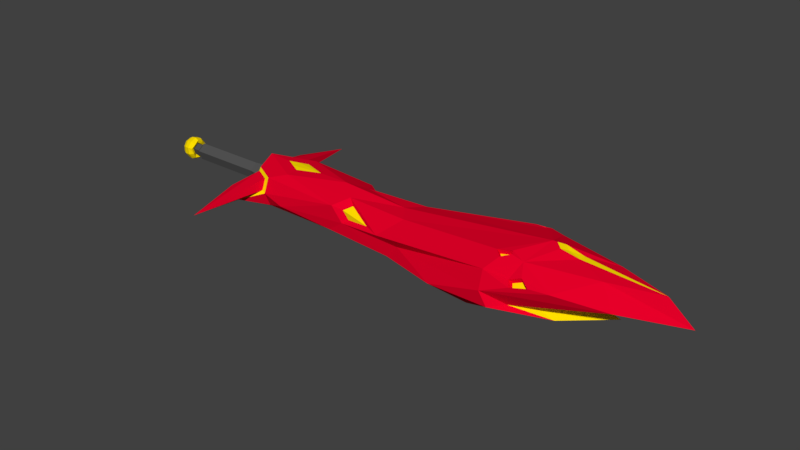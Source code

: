 # Source: 009_Sahlermander.blend  (saved by Blender 2.77.0; exported with 4.5.12 LTS)
import bpy
from mathutils import Matrix  # noqa: F401  (used for matrix-valued properties, if any)

bpy.ops.wm.read_factory_settings(use_empty=True)
scene = bpy.context.scene
scene.name = 'Scene'

# ---- collections
col_collection_1 = bpy.data.collections.new('Collection 1'); scene.collection.children.link(col_collection_1)

# ---- materials (node trees are filled in below, after node groups)
mat_smander_blade_1 = bpy.data.materials.new('Smander_Blade_1')
mat_smander_blade_1.alpha_threshold = 0.0
mat_smander_blade_1.use_transparent_shadow = False
mat_smander_blade_1.diffuse_color = (0.8, 0.0, 0.02198, 1.0)
mat_smander_blade_1.roughness = 0.5
mat_smander_blade_2 = bpy.data.materials.new('Smander_Blade_2')
mat_smander_blade_2.alpha_threshold = 0.0
mat_smander_blade_2.use_transparent_shadow = False
mat_smander_blade_2.diffuse_color = (1.0, 0.741, 0.0, 1.0)
mat_smander_blade_2.roughness = 0.5
mat_smander_hilt_1 = bpy.data.materials.new('Smander_Hilt_1')
mat_smander_hilt_1.alpha_threshold = 0.0
mat_smander_hilt_1.use_transparent_shadow = False
mat_smander_hilt_1.diffuse_color = (0.08714, 0.08714, 0.08714, 1.0)
mat_smander_hilt_1.roughness = 0.5

# ---- material node trees

# ---- world
world_world = bpy.data.worlds.new('World'); scene.world = world_world
world_world.color = (0.05088, 0.05088, 0.05088)
world_world.use_sun_shadow = False
world_world.sun_shadow_jitter_overblur = 0.0
world_world.cycles.sampling_method = 'MANUAL'

# ---- meshes
me_icosphere = bpy.data.meshes.new('Icosphere')
me_icosphere.from_pydata([(-4.094, -0.4324, -0.4778), (-4.123, -5.481e-05, 0.5321), (-4.094, 0.4323, -0.4778), (-3.208, -0.6996, -0.1732), (-3.225, -0.4324, 0.451), (-3.225, 0.4323, 0.451), (-3.208, 0.6995, -0.1732), (-3.197, -5.481e-05, -0.5589), (0.3918, -5.477e-05, -0.6159), (-4.385, -0.2115, 0.03744), (-4.384, -0.1307, -0.2178), (-4.103, -1.035, -0.1657), (-4.094, -5.481e-05, -0.4778), (-4.384, 0.1306, -0.2178), (-4.386, -5.481e-05, 0.1952), (-4.117, -0.3498, 0.3392), (-4.385, 0.2114, 0.03744), (-4.117, 0.3497, 0.3392), (-4.103, 1.035, -0.1657), (-3.645, -0.2162, -0.5183), (-3.645, 0.2161, -0.5183), (-3.66, -0.6996, -0.01342), (-3.651, -0.566, -0.3255), (-3.674, -0.2162, 0.4915), (-3.668, -0.566, 0.2986), (-3.668, 0.5659, 0.2986), (-3.674, 0.2161, 0.4915), (-3.651, 0.5659, -0.3255), (-3.66, 0.6995, -0.01342), (-1.957, -0.5782, -0.3305), (-1.843, -0.6116, 0.2499), (-1.98, -5.481e-05, 0.4865), (-1.843, 0.6115, 0.2499), (-1.957, 0.5781, -0.3305), (-1.603, -0.5856, -0.0829), (-1.674, -5.481e-05, -0.5395), (-1.639, -0.2719, 0.3571), (-1.639, 0.2718, 0.3571), (-1.603, 0.5855, -0.0829), (3.028, -5.476e-05, -0.09897), (-0.1822, -0.5782, -0.1326), (-0.1965, -0.3574, 0.3698), (-0.1965, 0.3573, 0.3698), (-0.1822, 0.5781, -0.1326), (-0.4505, 0.5781, -0.4196), (-0.6652, 0.6415, -0.01476), (-0.4738, -5.48e-05, 0.3973), (-0.6652, -0.6416, -0.01476), (-0.4505, -0.5782, -0.4196), (-4.146, -2.207, -0.09898), (2.13, -1.121, 0.02534), (2.725, -0.6441, 0.6081), (2.725, 0.644, 0.6081), (2.13, 1.12, 0.02534), (0.8838, 0.9817, -0.3584), (2.084, 0.9466, 0.3709), (2.902, -5.477e-05, 0.825), (2.084, -0.9467, 0.3709), (0.8838, -0.9818, -0.3584), (5.695, -5.476e-05, 0.1039), (4.446, -0.5364, 0.1732), (4.12, -0.3315, 0.5868), (4.12, 0.3314, 0.5868), (4.446, 0.5363, 0.1732), (2.774, 0.5363, -0.1863), (3.412, 0.8677, 0.3007), (2.588, -0.8894, 0.313), (3.412, -0.8678, 0.3007), (2.774, -0.5364, -0.1863), (-4.093, 0.409, 0.2796), (-3.758, -0.665, 0.02153), (-3.765, 0.5672, 0.2499), (-4.295, -1.012, 0.105), (-4.093, -0.4091, 0.2796), (-4.295, 1.012, 0.105), (-4.146, 2.207, -0.09898), (-3.765, -0.5673, 0.2499), (-3.758, 0.6649, 0.02153), (2.319, -5.477e-05, -0.8617), (4.357, -5.477e-05, -0.2221), (2.585, -0.8608, -0.2122), (2.302, -1.121, -0.2493), (1.592, -0.7208, -0.6178), (3.36, -0.5364, -0.3859), (1.592, 0.7206, -0.6178), (2.302, 1.12, -0.2493), (3.36, 0.5363, -0.3859), (2.585, 0.8607, -0.2122), (-6.848, -5.479e-05, 0.1171), (-6.582, 0.07278, -0.1266), (-6.583, 0.1178, 0.01574), (-6.701, 0.2274, 0.05188), (-6.582, -0.07289, -0.1266), (-6.702, -5.479e-05, 0.2216), (2.992, -5.475e-05, 0.8271), (3.22, -5.475e-05, 0.7375), (3.506, -0.07299, 0.6888), (3.119, -0.09807, 0.7771), (3.119, 0.09796, 0.7771), (3.506, 0.07288, 0.6888), (5.163, -5.475e-05, 0.544), (3.024, -0.9503, 0.314), (2.682, 1.018, 0.2405), (2.588, 0.8893, 0.313), (2.83, 0.8375, 0.4025), (3.024, 0.9502, 0.314), (2.83, -0.8377, 0.4025), (2.682, -1.018, 0.2405), (-3.499, -0.1342, 0.4897), (-3.778, -5.481e-05, 0.5149), (-3.499, 0.1341, 0.4897), (-3.221, 0.2683, 0.4646), (-2.448, -5.481e-05, 0.4866), (-3.221, -0.2684, 0.4646), (-3.406, -0.09059, 0.4888), (-3.594, -5.481e-05, 0.5058), (-3.406, 0.09048, 0.4888), (-3.218, 0.181, 0.4718), (-2.697, -5.481e-05, 0.4867), (-3.218, -0.1811, 0.4718), (-4.634, -0.1071, -0.1674), (-4.635, 0.1732, 0.04178), (-4.634, 0.107, -0.1674), (-4.635, -0.1733, 0.04178), (-4.635, -5.482e-05, 0.1711), (-6.7, 0.1405, -0.2228), (-6.583, -0.1179, 0.01574), (-6.583, -5.483e-05, 0.1037), (-6.7, -0.1406, -0.2228), (-6.701, -0.2275, 0.05188), (-6.513, -0.1965, 0.04223), (-6.512, -0.1214, -0.1949), (-6.512, 0.1213, -0.1949), (-6.514, -5.479e-05, 0.1888), (-6.513, 0.1964, 0.04223), (-6.848, -0.1313, 0.01918), (-6.847, 0.08104, -0.1392), (-6.848, 0.1312, 0.01918), (-6.847, -0.08114, -0.1392), (-6.865, -5.479e-05, -0.02468), (-6.376, -0.1249, 0.01879), (-6.376, -5.487e-05, 0.1119), (-6.376, 0.1248, 0.01879), (-6.375, 0.07709, -0.1319), (-6.375, -0.0772, -0.1319), (-6.309, -5.483e-05, 0.1646), (-6.308, 0.107, -0.1739), (-6.309, -0.1733, 0.03529), (-6.309, 0.1732, 0.03529), (-6.308, -0.1071, -0.1739), (-6.577, -0.09636, -0.05569), (-6.577, -5.483e-05, -0.1275), (-6.578, -0.05956, 0.06051), (-6.578, 0.05945, 0.06051), (-6.577, 0.09625, -0.05569), (-6.783, -0.1188, -0.1917), (-6.783, 0.1919, 0.03955), (-6.783, 0.1186, -0.1917), (-6.783, -0.192, 0.03955), (-6.784, -5.479e-05, 0.1826), (-6.711, 0.2263, -0.09887), (-6.712, 0.1399, 0.1719), (-6.712, -0.14, 0.1719), (-6.71, -5.478e-05, -0.2664), (-6.711, -0.2264, -0.09887), (-6.531, -5.479e-05, 0.1287), (-6.53, -0.08759, -0.1461), (-6.531, -0.141, 0.02327), (-6.531, 0.1409, 0.02327), (-6.53, 0.08748, -0.1461), (-6.493, -0.172, -0.08041), (-6.492, -5.48e-05, -0.2085), (-6.493, -0.1064, 0.1265), (-6.493, 0.1063, 0.1265), (-6.493, 0.1719, -0.08041), (-6.601, 0.1461, -0.2296), (-6.603, 0.2364, 0.05498), (-6.601, -0.1462, -0.2296), (-6.603, -0.2366, 0.05498), (-6.603, -5.479e-05, 0.2309), (-6.868, -0.06713, -0.002396), (-6.869, -5.479e-05, 0.04768), (-6.868, 0.06703, -0.002396), (-6.868, -0.0416, -0.08316), (-6.868, 0.04149, -0.08316), (-6.86, 0.114, -0.06258), (-6.861, 0.07046, 0.07466), (-6.861, -0.07057, 0.07466), (-6.86, -5.479e-05, -0.1475), (-6.86, -0.1141, -0.06258), (-6.594, -0.1433, 0.1769), (-6.593, -0.2316, -0.1001), (-6.594, 0.1432, 0.1769), (-6.592, -5.479e-05, -0.2716), (-6.593, 0.2315, -0.1001), (-6.519, 0.1194, -0.06297), (-6.519, -0.1195, -0.06297), (-6.52, 0.07402, 0.08073), (-6.52, -0.07413, 0.08073), (-6.519, -5.479e-05, -0.1522), (-6.798, -0.1139, 0.135), (-6.797, 0.1839, -0.08523), (-6.798, 0.1138, 0.135), (-6.797, -0.184, -0.08523), (-6.797, -5.478e-05, -0.2216), (-0.6386, -5.481e-05, -0.5206), (-0.1247, -5.48e-05, -0.5511), (0.06636, -5.479e-05, -0.5467), (-0.221, -0.1973, -0.4797), (0.2342, -0.335, -0.4588), (0.2342, 0.3349, -0.4588), (-0.221, 0.1972, -0.4797), (-1.623, -0.5156, 0.171), (-0.9928, -0.5317, 0.02938), (-1.495, 0.5016, -0.007089), (-1.623, 0.5155, 0.171), (-1.514, 0.3337, 0.2284), (-0.9928, 0.5316, 0.02938), (-1.514, -0.3338, 0.2284), (-1.495, -0.5017, -0.007089), (2.148, 0.6213, 0.6536), (2.477, 0.6402, 0.6685), (2.283, 0.7319, 0.5965), (2.434, 0.5446, 0.6893), (2.148, -0.6214, 0.6536), (2.477, -0.6403, 0.6685), (2.434, -0.5448, 0.6893), (2.283, -0.732, 0.5965), (2.646, -0.831, 0.2323), (2.977, -0.8773, 0.2331), (2.717, 0.9283, 0.1774), (2.646, 0.8309, 0.2323), (2.83, 0.7917, 0.3002), (2.977, 0.8772, 0.2331), (2.83, -0.7918, 0.3002), (2.717, -0.9284, 0.1774), (2.198, 0.5836, 0.5568), (2.448, 0.598, 0.5681), (2.3, 0.6676, 0.5135), (2.415, 0.5255, 0.5839), (2.198, -0.5837, 0.5568), (2.448, -0.5981, 0.5681), (2.415, -0.5256, 0.5839), (2.3, -0.6677, 0.5135)], [], [(204, 155, 138, 188), (0, 10, 12), (203, 158, 135, 189), (202, 156, 137, 186), (201, 157, 136, 185), (0, 12, 19), (18, 77, 28), (1, 15, 23), (21, 76, 70), (2, 18, 27), (0, 19, 22), (15, 76, 24), (1, 23, 108, 109), (16, 69, 74), (2, 27, 20), (3, 29, 34), (4, 30, 36), (5, 31, 37), (6, 32, 38), (7, 33, 35), (36, 46, 31), (8, 58, 209, 207), (33, 6, 38), (47, 36, 218, 213), (38, 45, 43), (32, 5, 37), (35, 48, 29), (37, 46, 42), (31, 4, 36), (36, 47, 41), (34, 48, 40), (30, 3, 34), (38, 44, 33), (36, 30, 212, 218), (29, 7, 35), (20, 33, 7), (20, 27, 33), (27, 6, 33), (28, 32, 6), (28, 25, 32), (25, 5, 32), (26, 1, 109, 110), (23, 4, 113, 108), (31, 5, 111, 112), (24, 30, 4), (24, 21, 30), (21, 3, 30), (22, 29, 3), (22, 19, 29), (19, 7, 29), (27, 28, 6), (27, 18, 28), (17, 71, 69), (25, 26, 5), (25, 17, 26), (17, 1, 26), (23, 24, 4), (23, 15, 24), (18, 74, 75), (21, 22, 3), (21, 11, 22), (11, 0, 22), (19, 20, 7), (19, 12, 20), (12, 2, 20), (13, 18, 2), (13, 16, 18), (11, 70, 49), (11, 72, 9), (16, 14, 17), (14, 1, 17), (14, 15, 1), (14, 9, 15), (28, 71, 25), (12, 13, 2), (12, 10, 13), (200, 159, 88, 187), (9, 73, 15), (9, 10, 11), (10, 0, 11), (48, 35, 205, 208), (40, 57, 47), (43, 55, 53), (58, 48, 208, 209), (55, 42, 220, 222), (51, 56, 226, 225), (40, 58, 50), (43, 54, 44), (42, 55, 45), (41, 56, 46), (61, 100, 96), (8, 82, 58), (55, 52, 104, 103), (53, 65, 63), (68, 79, 39), (56, 51, 97, 94), (51, 67, 61), (58, 81, 50), (53, 87, 85), (52, 65, 105, 104), (39, 63, 59), (39, 64, 63), (63, 62, 59), (63, 65, 62), (51, 61, 96, 97), (62, 52, 98, 99), (61, 60, 59), (61, 67, 60), (60, 39, 59), (60, 68, 39), (73, 72, 49), (18, 75, 77), (21, 24, 76), (15, 73, 76), (16, 17, 69), (36, 41, 46), (35, 33, 44), (34, 40, 47), (32, 37, 216, 215), (35, 44, 211, 205), (37, 31, 46), (45, 38, 214, 217), (34, 29, 48), (38, 43, 44), (37, 42, 45), (17, 25, 71), (18, 16, 74), (11, 21, 70), (11, 49, 72), (28, 77, 71), (9, 72, 73), (54, 8, 207, 210), (40, 50, 57), (43, 45, 55), (44, 54, 210, 211), (42, 46, 56), (41, 47, 57), (40, 48, 58), (43, 53, 54), (56, 52, 221, 223), (57, 51, 225, 227), (52, 56, 94, 98), (68, 80, 83), (50, 60, 67), (57, 50, 107, 66), (50, 80, 60), (62, 100, 59), (50, 67, 101, 107), (54, 85, 84), (64, 87, 63), (52, 62, 65), (75, 74, 69), (78, 86, 79), (78, 83, 82), (81, 83, 80), (85, 86, 84), (78, 84, 86), (78, 79, 83), (81, 82, 83), (85, 87, 86), (64, 79, 86), (8, 84, 78), (8, 78, 82), (68, 83, 79), (58, 82, 81), (53, 63, 87), (68, 60, 80), (50, 81, 80), (54, 53, 85), (64, 86, 87), (64, 39, 79), (8, 54, 84), (10, 9, 123, 120), (14, 16, 121, 124), (16, 13, 122, 121), (9, 14, 124, 123), (13, 10, 120, 122), (97, 95, 94), (98, 95, 99), (99, 96, 100), (99, 95, 96), (97, 96, 95), (98, 94, 95), (220, 223, 239, 236), (227, 225, 241, 243), (105, 102, 230, 233), (223, 221, 237, 239), (65, 53, 102, 105), (51, 57, 66, 106), (67, 51, 106, 101), (53, 55, 103, 102), (113, 112, 118, 119), (109, 108, 114, 115), (112, 111, 117, 118), (110, 109, 115, 116), (4, 31, 112, 113), (5, 26, 110, 111), (115, 114, 116), (116, 118, 117), (116, 114, 118), (114, 119, 118), (108, 113, 119, 114), (111, 110, 116, 117), (142, 143, 89, 154, 90), (140, 141, 127, 152, 126), (144, 140, 126, 150, 92), (141, 142, 90, 153, 127), (143, 144, 92, 151, 89), (199, 166, 131, 171), (198, 165, 133, 172), (197, 168, 134, 173), (196, 167, 130, 170), (195, 169, 132, 174), (194, 175, 125, 160), (193, 177, 128, 163), (192, 176, 91, 161), (191, 178, 129, 164), (190, 179, 93, 162), (139, 183, 180), (139, 180, 181), (139, 181, 182), (139, 182, 184), (138, 183, 188), (146, 149, 144, 143), (145, 148, 142, 141), (149, 147, 140, 144), (147, 145, 141, 140), (148, 146, 143, 142), (121, 122, 146, 148), (123, 124, 145, 147), (120, 123, 147, 149), (124, 121, 148, 145), (122, 120, 149, 146), (188, 184, 136), (188, 183, 184), (183, 139, 184), (184, 185, 136), (184, 182, 185), (182, 137, 185), (182, 186, 137), (182, 181, 186), (181, 88, 186), (181, 187, 88), (181, 180, 187), (180, 135, 187), (180, 189, 135), (180, 183, 189), (183, 138, 189), (178, 190, 162, 129), (130, 172, 190, 178), (172, 133, 179, 190), (177, 191, 164, 128), (131, 170, 191, 177), (170, 130, 178, 191), (179, 192, 161, 93), (133, 173, 192, 179), (173, 134, 176, 192), (175, 193, 163, 125), (132, 171, 193, 175), (171, 131, 177, 193), (176, 194, 160, 91), (134, 174, 194, 176), (174, 132, 175, 194), (168, 195, 174, 134), (90, 154, 195, 168), (154, 89, 169, 195), (166, 196, 170, 131), (92, 150, 196, 166), (150, 126, 167, 196), (165, 197, 173, 133), (127, 153, 197, 165), (153, 90, 168, 197), (167, 198, 172, 130), (126, 152, 198, 167), (152, 127, 165, 198), (169, 199, 171, 132), (89, 151, 199, 169), (151, 92, 166, 199), (158, 200, 187, 135), (129, 162, 200, 158), (162, 93, 159, 200), (156, 201, 185, 137), (91, 160, 201, 156), (160, 125, 157, 201), (159, 202, 186, 88), (93, 161, 202, 159), (161, 91, 156, 202), (155, 203, 189, 138), (128, 164, 203, 155), (164, 129, 158, 203), (157, 204, 188, 136), (125, 163, 204, 157), (163, 128, 155, 204), (49, 70, 76), (76, 73, 49), (69, 71, 75), (77, 75, 71), (205, 211, 206), (206, 210, 207), (206, 209, 208), (205, 206, 208), (206, 211, 210), (206, 207, 209), (219, 213, 212), (216, 217, 215), (214, 215, 217), (218, 212, 213), (34, 47, 213, 219), (38, 32, 215, 214), (37, 45, 217, 216), (30, 34, 219, 212), (61, 59, 100), (62, 99, 100), (225, 226, 242, 241), (107, 101, 229, 235), (52, 55, 222, 221), (42, 56, 223, 220), (221, 222, 238, 237), (66, 107, 235, 228), (56, 41, 224, 226), (41, 57, 227, 224), (235, 229, 228), (232, 233, 231), (230, 231, 233), (234, 228, 229), (236, 239, 237), (236, 237, 238), (240, 243, 241), (240, 241, 242), (101, 106, 234, 229), (224, 227, 243, 240), (102, 103, 231, 230), (222, 220, 236, 238), (104, 105, 233, 232), (226, 224, 240, 242), (103, 104, 232, 231), (106, 66, 228, 234)])
me_icosphere.polygons.foreach_set('material_index', [1, 0, 1, 1, 1, 0, 1, 0, 1, 0, 0, 1, 0, 0, 0, 0, 0, 0, 0, 0, 0, 0, 0, 0, 0, 0, 0, 0, 0, 0, 0, 0, 0, 0, 0, 0, 0, 0, 0, 0, 0, 0, 0, 0, 0, 0, 0, 0, 0, 0, 0, 0, 1, 0, 0, 0, 0, 0, 0, 0, 0, 0, 0, 0, 0, 0, 0, 0, 0, 0, 0, 0, 0, 1, 0, 0, 1, 1, 0, 0, 0, 0, 0, 0, 0, 0, 0, 0, 0, 0, 0, 0, 0, 0, 1, 0, 0, 0, 0, 0, 1, 1, 0, 0, 0, 0, 0, 0, 1, 1, 0, 0, 1, 1, 1, 0, 0, 0, 0, 0, 0, 0, 0, 0, 0, 1, 0, 1, 0, 1, 0, 0, 0, 0, 0, 0, 0, 0, 0, 0, 0, 0, 1, 0, 0, 0, 0, 0, 0, 1, 0, 0, 0, 0, 0, 0, 0, 0, 0, 0, 1, 0, 0, 1, 0, 0, 1, 0, 0, 1, 1, 0, 2, 2, 2, 2, 2, 1, 1, 1, 1, 1, 1, 0, 0, 0, 0, 0, 0, 0, 0, 0, 0, 0, 0, 0, 0, 1, 1, 1, 1, 0, 0, 2, 2, 2, 2, 2, 1, 1, 1, 1, 1, 1, 1, 1, 1, 1, 1, 1, 1, 1, 1, 2, 2, 2, 2, 2, 2, 2, 2, 2, 2, 1, 1, 1, 1, 1, 1, 1, 1, 1, 1, 1, 1, 1, 1, 1, 1, 1, 1, 1, 1, 1, 1, 1, 1, 1, 1, 1, 1, 1, 1, 1, 1, 1, 1, 1, 1, 1, 1, 1, 1, 1, 1, 1, 1, 1, 1, 1, 1, 1, 1, 1, 1, 1, 1, 1, 1, 1, 1, 1, 1, 0, 0, 0, 0, 1, 1, 1, 1, 1, 1, 1, 1, 1, 1, 0, 0, 0, 0, 0, 0, 0, 0, 0, 0, 0, 0, 0, 0, 1, 1, 1, 1, 1, 1, 1, 1, 0, 0, 0, 0, 0, 0, 0, 0])
me_icosphere.materials.append(mat_smander_blade_1)
me_icosphere.materials.append(mat_smander_blade_2)
me_icosphere.materials.append(mat_smander_hilt_1)
me_icosphere.use_remesh_preserve_volume = False
me_icosphere.use_remesh_preserve_attributes = False
me_icosphere.use_mirror_vertex_groups = False
me_icosphere.update()

# ---- objects
ob_icosphere = bpy.data.objects.new('Icosphere', me_icosphere)

# ---- transforms, parenting, visibility, modifiers, constraints
ob_icosphere.location = (0.0, 0.0, 0.0)
ob_icosphere.lineart.crease_threshold = 0.0

# ---- collection membership
col_collection_1.objects.link(ob_icosphere)

# ---- scene / render settings (as saved in the file)
scene.frame_start = 1; scene.frame_end = 250; scene.frame_set(1)
scene.render.engine = 'BLENDER_EEVEE_NEXT'
scene.render.resolution_percentage = 50
scene.render.dither_intensity = 0.0
scene.cycles.use_denoising = False
scene.cycles.samples = 128
scene.cycles.sampling_pattern = 'TABULATED_SOBOL'
scene.cycles.light_sampling_threshold = 0.0
scene.cycles.use_adaptive_sampling = False
scene.cycles.use_light_tree = False
scene.cycles.blur_glossy = 0.0
scene.cycles.sample_clamp_indirect = 0.0
scene.view_settings.view_transform = 'Standard'
bpy.context.view_layer.update()

# ---- added for rendering (the .blend has no active camera and no usable light): camera, sun
cam_auto = bpy.data.cameras.new('AutoCamera')
cam_auto.lens = 50.0
cam_auto.sensor_width = 36.0
cam_auto.clip_end = 1000.0
ob_auto_camera = bpy.data.objects.new('AutoCamera', cam_auto)
scene.collection.objects.link(ob_auto_camera)
ob_auto_camera.location = (11.8329, -14.9036, 9.91845)
ob_auto_camera.rotation_euler = (1.09748, -7.21219e-08, 0.694738)
scene.camera = ob_auto_camera
light_auto_sun = bpy.data.lights.new('AutoSun', 'SUN')
light_auto_sun.energy = 3.0
light_auto_sun.angle = 0.0523599
ob_auto_sun = bpy.data.objects.new('AutoSun', light_auto_sun)
scene.collection.objects.link(ob_auto_sun)
ob_auto_sun.rotation_euler = (0.872665, 0.174533, 0.523599)
bpy.context.view_layer.update()
